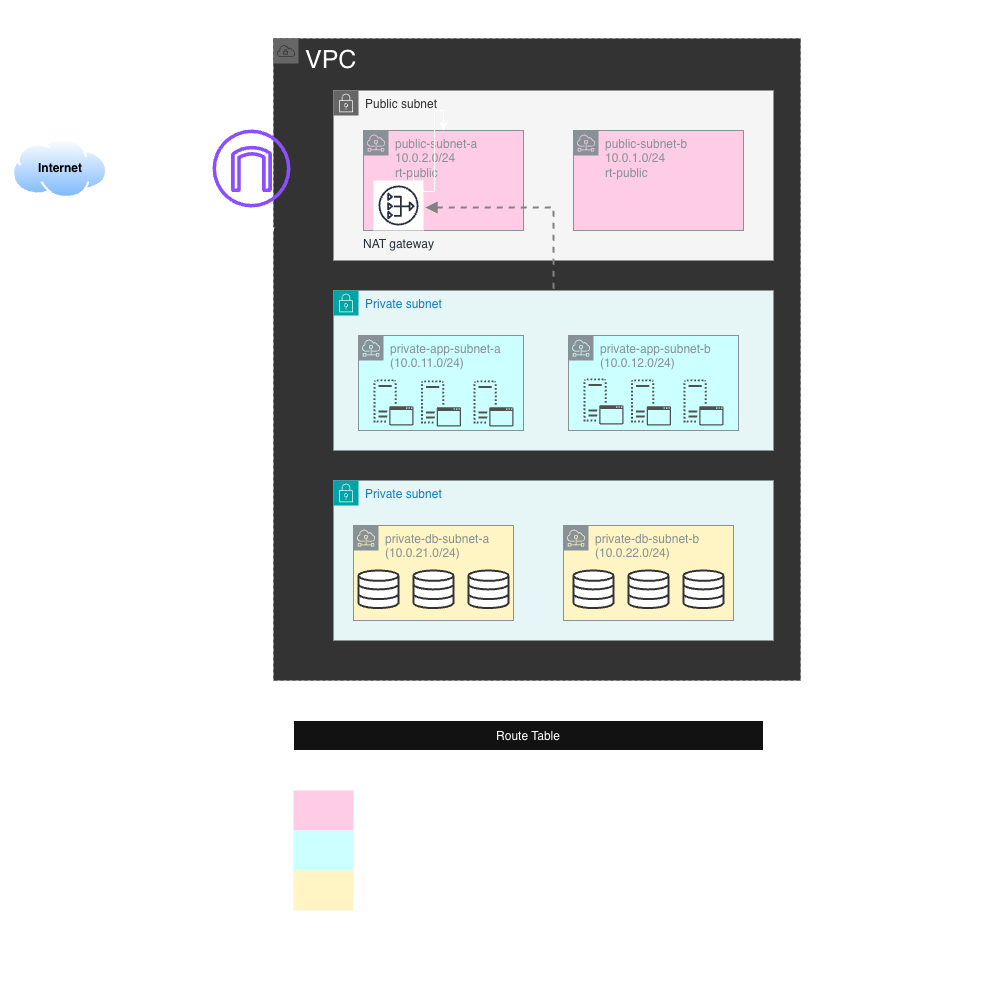

The diagram above was exported from draw.io. Its source (the exported page's mxGraphModel, read from the mxfile embedded in the PNG):
<mxGraphModel dx="2329" dy="1155" grid="1" gridSize="10" guides="1" tooltips="1" connect="1" arrows="1" fold="1" page="1" pageScale="1" pageWidth="827" pageHeight="1169" background="none" math="0" shadow="0">
  <root>
    <mxCell id="0" />
    <mxCell id="1" parent="0" />
    <mxCell id="RxEZrI1M5dUz5tyjeGd7-35" value="&lt;font style=&quot;font-size: 25px;&quot;&gt;VPC&lt;/font&gt;" style="sketch=0;outlineConnect=0;html=1;whiteSpace=wrap;fontSize=12;fontStyle=0;shape=mxgraph.aws4.group;grIcon=mxgraph.aws4.group_vpc;strokeColor=#666666;fillColor=#333333;verticalAlign=top;align=left;spacingLeft=30;dashed=1;gradientColor=none;" vertex="1" parent="1">
      <mxGeometry x="43" y="58" width="527" height="642" as="geometry" />
    </mxCell>
    <mxCell id="RxEZrI1M5dUz5tyjeGd7-14" value="Public subnet" style="points=[[0,0],[0.25,0],[0.5,0],[0.75,0],[1,0],[1,0.25],[1,0.5],[1,0.75],[1,1],[0.75,1],[0.5,1],[0.25,1],[0,1],[0,0.75],[0,0.5],[0,0.25]];outlineConnect=0;html=1;whiteSpace=wrap;fontSize=12;fontStyle=0;container=1;pointerEvents=0;collapsible=0;recursiveResize=0;shape=mxgraph.aws4.group;grIcon=mxgraph.aws4.group_security_group;grStroke=0;verticalAlign=top;align=left;spacingLeft=30;dashed=1;strokeColor=#666666;fillColor=#f5f5f5;fontColor=#333333;" vertex="1" parent="1">
      <mxGeometry x="103" y="110" width="440" height="170" as="geometry" />
    </mxCell>
    <mxCell id="RxEZrI1M5dUz5tyjeGd7-17" value="public-subnet-a&lt;div&gt;10.0.2.0/24&lt;/div&gt;&lt;div&gt;rt-public&lt;/div&gt;&lt;div&gt;&lt;br&gt;&lt;/div&gt;" style="sketch=0;outlineConnect=0;gradientColor=none;html=1;whiteSpace=wrap;fontSize=12;fontStyle=0;shape=mxgraph.aws4.group;grIcon=mxgraph.aws4.group_subnet;strokeColor=#879196;fillColor=#FFCCE6;verticalAlign=top;align=left;spacingLeft=30;fontColor=#879196;dashed=0;" vertex="1" parent="RxEZrI1M5dUz5tyjeGd7-14">
      <mxGeometry x="30" y="40" width="160" height="100" as="geometry" />
    </mxCell>
    <mxCell id="RxEZrI1M5dUz5tyjeGd7-18" value="public-subnet-b&lt;div&gt;10.0.1.0/24&lt;/div&gt;&lt;div&gt;rt-public&lt;/div&gt;" style="sketch=0;outlineConnect=0;gradientColor=none;html=1;whiteSpace=wrap;fontSize=12;fontStyle=0;shape=mxgraph.aws4.group;grIcon=mxgraph.aws4.group_subnet;strokeColor=#879196;fillColor=#FFCCE6;verticalAlign=top;align=left;spacingLeft=30;fontColor=#879196;dashed=0;" vertex="1" parent="RxEZrI1M5dUz5tyjeGd7-14">
      <mxGeometry x="240" y="40" width="170" height="100" as="geometry" />
    </mxCell>
    <mxCell id="RxEZrI1M5dUz5tyjeGd7-29" style="edgeStyle=orthogonalEdgeStyle;rounded=0;orthogonalLoop=1;jettySize=auto;html=1;" edge="1" parent="RxEZrI1M5dUz5tyjeGd7-14" target="RxEZrI1M5dUz5tyjeGd7-17">
      <mxGeometry relative="1" as="geometry">
        <mxPoint x="80.07692307692332" y="80" as="sourcePoint" />
      </mxGeometry>
    </mxCell>
    <mxCell id="RxEZrI1M5dUz5tyjeGd7-47" value="NAT gateway" style="sketch=0;outlineConnect=0;fontColor=#232F3E;gradientColor=none;strokeColor=#232F3E;fillColor=#ffffff;dashed=0;verticalLabelPosition=bottom;verticalAlign=top;align=center;html=1;fontSize=12;fontStyle=0;aspect=fixed;shape=mxgraph.aws4.resourceIcon;resIcon=mxgraph.aws4.nat_gateway;" vertex="1" parent="RxEZrI1M5dUz5tyjeGd7-14">
      <mxGeometry x="40" y="90" width="50" height="50" as="geometry" />
    </mxCell>
    <mxCell id="RxEZrI1M5dUz5tyjeGd7-19" value="Private subnet" style="points=[[0,0],[0.25,0],[0.5,0],[0.75,0],[1,0],[1,0.25],[1,0.5],[1,0.75],[1,1],[0.75,1],[0.5,1],[0.25,1],[0,1],[0,0.75],[0,0.5],[0,0.25]];outlineConnect=0;gradientColor=none;html=1;whiteSpace=wrap;fontSize=12;fontStyle=0;container=1;pointerEvents=0;collapsible=0;recursiveResize=0;shape=mxgraph.aws4.group;grIcon=mxgraph.aws4.group_security_group;grStroke=0;strokeColor=#00A4A6;fillColor=#E6F6F7;verticalAlign=top;align=left;spacingLeft=30;fontColor=#147EBA;dashed=0;" vertex="1" parent="1">
      <mxGeometry x="103" y="310" width="440" height="160" as="geometry" />
    </mxCell>
    <mxCell id="RxEZrI1M5dUz5tyjeGd7-22" value="private-app-subnet-a (10.0.11.0/24)" style="sketch=0;outlineConnect=0;gradientColor=none;html=1;whiteSpace=wrap;fontSize=12;fontStyle=0;shape=mxgraph.aws4.group;grIcon=mxgraph.aws4.group_subnet;strokeColor=#879196;fillColor=#CCFFFF;verticalAlign=top;align=left;spacingLeft=30;fontColor=#879196;dashed=0;" vertex="1" parent="RxEZrI1M5dUz5tyjeGd7-19">
      <mxGeometry x="25" y="45" width="165" height="95" as="geometry" />
    </mxCell>
    <mxCell id="RxEZrI1M5dUz5tyjeGd7-23" value="private-app-subnet-b (10.0.12.0/24)" style="sketch=0;outlineConnect=0;gradientColor=none;html=1;whiteSpace=wrap;fontSize=12;fontStyle=0;shape=mxgraph.aws4.group;grIcon=mxgraph.aws4.group_subnet;strokeColor=#879196;fillColor=#CCFFFF;verticalAlign=top;align=left;spacingLeft=30;fontColor=#879196;dashed=0;" vertex="1" parent="RxEZrI1M5dUz5tyjeGd7-19">
      <mxGeometry x="235" y="45" width="170" height="95" as="geometry" />
    </mxCell>
    <mxCell id="RxEZrI1M5dUz5tyjeGd7-41" value="" style="sketch=0;pointerEvents=1;shadow=0;dashed=0;html=1;strokeColor=none;fillColor=#505050;labelPosition=center;verticalLabelPosition=bottom;verticalAlign=top;outlineConnect=0;align=center;shape=mxgraph.office.servers.virtual_application_server;" vertex="1" parent="RxEZrI1M5dUz5tyjeGd7-19">
      <mxGeometry x="140" y="90" width="40" height="46" as="geometry" />
    </mxCell>
    <mxCell id="RxEZrI1M5dUz5tyjeGd7-61" value="" style="sketch=0;pointerEvents=1;shadow=0;dashed=0;html=1;strokeColor=none;fillColor=#505050;labelPosition=center;verticalLabelPosition=bottom;verticalAlign=top;outlineConnect=0;align=center;shape=mxgraph.office.servers.virtual_application_server;" vertex="1" parent="RxEZrI1M5dUz5tyjeGd7-19">
      <mxGeometry x="87.5" y="90" width="40" height="46" as="geometry" />
    </mxCell>
    <mxCell id="RxEZrI1M5dUz5tyjeGd7-62" value="" style="sketch=0;pointerEvents=1;shadow=0;dashed=0;html=1;strokeColor=none;fillColor=#505050;labelPosition=center;verticalLabelPosition=bottom;verticalAlign=top;outlineConnect=0;align=center;shape=mxgraph.office.servers.virtual_application_server;" vertex="1" parent="RxEZrI1M5dUz5tyjeGd7-19">
      <mxGeometry x="40" y="89" width="40" height="46" as="geometry" />
    </mxCell>
    <mxCell id="RxEZrI1M5dUz5tyjeGd7-63" value="" style="sketch=0;pointerEvents=1;shadow=0;dashed=0;html=1;strokeColor=none;fillColor=#505050;labelPosition=center;verticalLabelPosition=bottom;verticalAlign=top;outlineConnect=0;align=center;shape=mxgraph.office.servers.virtual_application_server;" vertex="1" parent="RxEZrI1M5dUz5tyjeGd7-19">
      <mxGeometry x="350" y="89" width="40" height="46" as="geometry" />
    </mxCell>
    <mxCell id="RxEZrI1M5dUz5tyjeGd7-64" value="" style="sketch=0;pointerEvents=1;shadow=0;dashed=0;html=1;strokeColor=none;fillColor=#505050;labelPosition=center;verticalLabelPosition=bottom;verticalAlign=top;outlineConnect=0;align=center;shape=mxgraph.office.servers.virtual_application_server;" vertex="1" parent="RxEZrI1M5dUz5tyjeGd7-19">
      <mxGeometry x="297.5" y="89" width="40" height="46" as="geometry" />
    </mxCell>
    <mxCell id="RxEZrI1M5dUz5tyjeGd7-65" value="" style="sketch=0;pointerEvents=1;shadow=0;dashed=0;html=1;strokeColor=none;fillColor=#505050;labelPosition=center;verticalLabelPosition=bottom;verticalAlign=top;outlineConnect=0;align=center;shape=mxgraph.office.servers.virtual_application_server;" vertex="1" parent="RxEZrI1M5dUz5tyjeGd7-19">
      <mxGeometry x="250" y="88" width="40" height="46" as="geometry" />
    </mxCell>
    <mxCell id="RxEZrI1M5dUz5tyjeGd7-21" value="Private subnet" style="points=[[0,0],[0.25,0],[0.5,0],[0.75,0],[1,0],[1,0.25],[1,0.5],[1,0.75],[1,1],[0.75,1],[0.5,1],[0.25,1],[0,1],[0,0.75],[0,0.5],[0,0.25]];outlineConnect=0;gradientColor=none;html=1;whiteSpace=wrap;fontSize=12;fontStyle=0;container=1;pointerEvents=0;collapsible=0;recursiveResize=0;shape=mxgraph.aws4.group;grIcon=mxgraph.aws4.group_security_group;grStroke=0;strokeColor=#00A4A6;fillColor=#E6F6F7;verticalAlign=top;align=left;spacingLeft=30;fontColor=#147EBA;dashed=0;" vertex="1" parent="1">
      <mxGeometry x="103" y="500" width="440" height="160" as="geometry" />
    </mxCell>
    <mxCell id="RxEZrI1M5dUz5tyjeGd7-24" value="private-db-subnet-a (10.0.21.0/24)" style="sketch=0;outlineConnect=0;gradientColor=none;html=1;whiteSpace=wrap;fontSize=12;fontStyle=0;shape=mxgraph.aws4.group;grIcon=mxgraph.aws4.group_subnet;strokeColor=#879196;fillColor=#FFF4C3;verticalAlign=top;align=left;spacingLeft=30;fontColor=#879196;dashed=0;" vertex="1" parent="RxEZrI1M5dUz5tyjeGd7-21">
      <mxGeometry x="20" y="45" width="160" height="95" as="geometry" />
    </mxCell>
    <mxCell id="RxEZrI1M5dUz5tyjeGd7-25" value="private-db-subnet-b (10.0.22.0/24)" style="sketch=0;outlineConnect=0;gradientColor=none;html=1;whiteSpace=wrap;fontSize=12;fontStyle=0;shape=mxgraph.aws4.group;grIcon=mxgraph.aws4.group_subnet;strokeColor=#879196;fillColor=#FFF4C3;verticalAlign=top;align=left;spacingLeft=30;fontColor=#879196;dashed=0;" vertex="1" parent="RxEZrI1M5dUz5tyjeGd7-21">
      <mxGeometry x="230" y="45" width="170" height="95" as="geometry" />
    </mxCell>
    <mxCell id="RxEZrI1M5dUz5tyjeGd7-38" value="" style="html=1;verticalLabelPosition=bottom;align=center;labelBackgroundColor=#ffffff;verticalAlign=top;strokeWidth=2;strokeColor=#333333;shadow=0;dashed=0;shape=mxgraph.ios7.icons.data;fillColor=#FFFFFF;fillStyle=solid;" vertex="1" parent="RxEZrI1M5dUz5tyjeGd7-21">
      <mxGeometry x="350" y="90" width="40" height="37.55" as="geometry" />
    </mxCell>
    <mxCell id="RxEZrI1M5dUz5tyjeGd7-48" value="" style="html=1;verticalLabelPosition=bottom;align=center;labelBackgroundColor=#ffffff;verticalAlign=top;strokeWidth=2;strokeColor=#333333;shadow=0;dashed=0;shape=mxgraph.ios7.icons.data;fillColor=#FFFFFF;fillStyle=solid;" vertex="1" parent="RxEZrI1M5dUz5tyjeGd7-21">
      <mxGeometry x="295" y="90" width="40" height="37.55" as="geometry" />
    </mxCell>
    <mxCell id="RxEZrI1M5dUz5tyjeGd7-49" value="" style="html=1;verticalLabelPosition=bottom;align=center;labelBackgroundColor=#ffffff;verticalAlign=top;strokeWidth=2;strokeColor=#333333;shadow=0;dashed=0;shape=mxgraph.ios7.icons.data;fillColor=#FFFFFF;fillStyle=solid;" vertex="1" parent="RxEZrI1M5dUz5tyjeGd7-21">
      <mxGeometry x="240" y="90" width="40" height="37.55" as="geometry" />
    </mxCell>
    <mxCell id="RxEZrI1M5dUz5tyjeGd7-50" value="" style="html=1;verticalLabelPosition=bottom;align=center;labelBackgroundColor=#ffffff;verticalAlign=top;strokeWidth=2;strokeColor=#333333;shadow=0;dashed=0;shape=mxgraph.ios7.icons.data;fillColor=#FFFFFF;fillStyle=solid;" vertex="1" parent="RxEZrI1M5dUz5tyjeGd7-21">
      <mxGeometry x="135" y="90" width="40" height="37.55" as="geometry" />
    </mxCell>
    <mxCell id="RxEZrI1M5dUz5tyjeGd7-51" value="" style="html=1;verticalLabelPosition=bottom;align=center;labelBackgroundColor=#ffffff;verticalAlign=top;strokeWidth=2;strokeColor=#333333;shadow=0;dashed=0;shape=mxgraph.ios7.icons.data;fillColor=#FFFFFF;fillStyle=solid;" vertex="1" parent="RxEZrI1M5dUz5tyjeGd7-21">
      <mxGeometry x="80" y="90" width="40" height="37.55" as="geometry" />
    </mxCell>
    <mxCell id="RxEZrI1M5dUz5tyjeGd7-52" value="" style="html=1;verticalLabelPosition=bottom;align=center;labelBackgroundColor=#ffffff;verticalAlign=top;strokeWidth=2;strokeColor=#333333;shadow=0;dashed=0;shape=mxgraph.ios7.icons.data;fillColor=#FFFFFF;fillStyle=solid;" vertex="1" parent="RxEZrI1M5dUz5tyjeGd7-21">
      <mxGeometry x="25" y="90" width="40" height="37.55" as="geometry" />
    </mxCell>
    <mxCell id="RxEZrI1M5dUz5tyjeGd7-33" value="" style="endArrow=none;html=1;rounded=0;entryX=0.5;entryY=0;entryDx=0;entryDy=0;startArrow=block;startFill=1;endFill=0;startSize=7;strokeWidth=2;strokeColor=#818181;dashed=1;" edge="1" parent="1" target="RxEZrI1M5dUz5tyjeGd7-19">
      <mxGeometry width="50" height="50" relative="1" as="geometry">
        <mxPoint x="195" y="227" as="sourcePoint" />
        <mxPoint x="473" y="460" as="targetPoint" />
        <Array as="points">
          <mxPoint x="323" y="227" />
        </Array>
      </mxGeometry>
    </mxCell>
    <mxCell id="RxEZrI1M5dUz5tyjeGd7-44" style="edgeStyle=orthogonalEdgeStyle;rounded=0;orthogonalLoop=1;jettySize=auto;html=1;endArrow=none;endFill=0;fillColor=none;strokeWidth=3;dashed=1;" edge="1" parent="1" source="RxEZrI1M5dUz5tyjeGd7-34">
      <mxGeometry relative="1" as="geometry">
        <mxPoint x="-128" y="188" as="targetPoint" />
      </mxGeometry>
    </mxCell>
    <mxCell id="RxEZrI1M5dUz5tyjeGd7-34" value="" style="sketch=0;outlineConnect=0;fontColor=#232F3E;gradientColor=none;fillColor=#8C4FFF;strokeColor=none;dashed=0;verticalLabelPosition=bottom;verticalAlign=top;align=center;html=1;fontSize=12;fontStyle=0;aspect=fixed;pointerEvents=1;shape=mxgraph.aws4.internet_gateway;fillStyle=solid;" vertex="1" parent="1">
      <mxGeometry x="-18" y="149" width="78" height="78" as="geometry" />
    </mxCell>
    <mxCell id="RxEZrI1M5dUz5tyjeGd7-43" value="" style="image;aspect=fixed;perimeter=ellipsePerimeter;html=1;align=center;shadow=0;dashed=0;spacingTop=3;image=img/lib/active_directory/internet_cloud.svg;" vertex="1" parent="1">
      <mxGeometry x="-218" y="158" width="95.24" height="60" as="geometry" />
    </mxCell>
    <mxCell id="RxEZrI1M5dUz5tyjeGd7-53" value="Internet" style="text;html=1;whiteSpace=wrap;align=center;verticalAlign=middle;rounded=0;fontColor=#000000;fontStyle=1" vertex="1" parent="1">
      <mxGeometry x="-200.38" y="173" width="60" height="30" as="geometry" />
    </mxCell>
    <mxCell id="RxEZrI1M5dUz5tyjeGd7-54" value="&lt;span style=&quot;font-weight: normal;&quot;&gt;&lt;font style=&quot;color: light-dark(rgb(0, 0, 0), rgb(255, 255, 255));&quot;&gt;Internet Gateway&lt;/font&gt;&lt;/span&gt;" style="text;html=1;whiteSpace=wrap;align=center;verticalAlign=middle;rounded=0;fontColor=#000000;fontStyle=1" vertex="1" parent="1">
      <mxGeometry x="-9" y="227" width="60" height="30" as="geometry" />
    </mxCell>
    <mxCell id="RxEZrI1M5dUz5tyjeGd7-70" value="Route Table" style="shape=table;startSize=30;container=1;collapsible=0;childLayout=tableLayout;" vertex="1" parent="1">
      <mxGeometry x="63" y="740" width="470" height="190" as="geometry" />
    </mxCell>
    <mxCell id="RxEZrI1M5dUz5tyjeGd7-86" style="shape=tableRow;horizontal=0;startSize=0;swimlaneHead=0;swimlaneBody=0;strokeColor=inherit;top=0;left=0;bottom=0;right=0;collapsible=0;dropTarget=0;fillColor=none;points=[[0,0.5],[1,0.5]];portConstraint=eastwest;" vertex="1" parent="RxEZrI1M5dUz5tyjeGd7-70">
      <mxGeometry y="30" width="470" height="40" as="geometry" />
    </mxCell>
    <mxCell id="RxEZrI1M5dUz5tyjeGd7-87" value="Colour" style="shape=partialRectangle;html=1;whiteSpace=wrap;connectable=0;strokeColor=inherit;overflow=hidden;fillColor=none;top=0;left=0;bottom=0;right=0;pointerEvents=1;" vertex="1" parent="RxEZrI1M5dUz5tyjeGd7-86">
      <mxGeometry width="60" height="40" as="geometry">
        <mxRectangle width="60" height="40" as="alternateBounds" />
      </mxGeometry>
    </mxCell>
    <mxCell id="RxEZrI1M5dUz5tyjeGd7-88" value="Name" style="shape=partialRectangle;html=1;whiteSpace=wrap;connectable=0;strokeColor=inherit;overflow=hidden;fillColor=none;top=0;left=0;bottom=0;right=0;pointerEvents=1;" vertex="1" parent="RxEZrI1M5dUz5tyjeGd7-86">
      <mxGeometry x="60" width="120" height="40" as="geometry">
        <mxRectangle width="120" height="40" as="alternateBounds" />
      </mxGeometry>
    </mxCell>
    <mxCell id="RxEZrI1M5dUz5tyjeGd7-89" value="Destination" style="shape=partialRectangle;html=1;whiteSpace=wrap;connectable=0;strokeColor=inherit;overflow=hidden;fillColor=none;top=0;left=0;bottom=0;right=0;pointerEvents=1;" vertex="1" parent="RxEZrI1M5dUz5tyjeGd7-86">
      <mxGeometry x="180" width="140" height="40" as="geometry">
        <mxRectangle width="140" height="40" as="alternateBounds" />
      </mxGeometry>
    </mxCell>
    <mxCell id="RxEZrI1M5dUz5tyjeGd7-90" value="Target" style="shape=partialRectangle;html=1;whiteSpace=wrap;connectable=0;strokeColor=inherit;overflow=hidden;fillColor=none;top=0;left=0;bottom=0;right=0;pointerEvents=1;" vertex="1" parent="RxEZrI1M5dUz5tyjeGd7-86">
      <mxGeometry x="320" width="150" height="40" as="geometry">
        <mxRectangle width="150" height="40" as="alternateBounds" />
      </mxGeometry>
    </mxCell>
    <mxCell id="RxEZrI1M5dUz5tyjeGd7-71" value="" style="shape=tableRow;horizontal=0;startSize=0;swimlaneHead=0;swimlaneBody=0;strokeColor=inherit;top=0;left=0;bottom=0;right=0;collapsible=0;dropTarget=0;fillColor=none;points=[[0,0.5],[1,0.5]];portConstraint=eastwest;" vertex="1" parent="RxEZrI1M5dUz5tyjeGd7-70">
      <mxGeometry y="70" width="470" height="40" as="geometry" />
    </mxCell>
    <mxCell id="RxEZrI1M5dUz5tyjeGd7-72" value="" style="shape=partialRectangle;html=1;whiteSpace=wrap;connectable=0;strokeColor=inherit;overflow=hidden;fillColor=light-dark(#000000,#FFCCE6);top=0;left=0;bottom=0;right=0;pointerEvents=1;" vertex="1" parent="RxEZrI1M5dUz5tyjeGd7-71">
      <mxGeometry width="60" height="40" as="geometry">
        <mxRectangle width="60" height="40" as="alternateBounds" />
      </mxGeometry>
    </mxCell>
    <mxCell id="RxEZrI1M5dUz5tyjeGd7-73" value="rt-public" style="shape=partialRectangle;html=1;whiteSpace=wrap;connectable=0;strokeColor=inherit;overflow=hidden;fillColor=none;top=0;left=0;bottom=0;right=0;pointerEvents=1;" vertex="1" parent="RxEZrI1M5dUz5tyjeGd7-71">
      <mxGeometry x="60" width="120" height="40" as="geometry">
        <mxRectangle width="120" height="40" as="alternateBounds" />
      </mxGeometry>
    </mxCell>
    <mxCell id="RxEZrI1M5dUz5tyjeGd7-74" value="0.0.0.0/0" style="shape=partialRectangle;html=1;whiteSpace=wrap;connectable=0;strokeColor=inherit;overflow=hidden;fillColor=none;top=0;left=0;bottom=0;right=0;pointerEvents=1;" vertex="1" parent="RxEZrI1M5dUz5tyjeGd7-71">
      <mxGeometry x="180" width="140" height="40" as="geometry">
        <mxRectangle width="140" height="40" as="alternateBounds" />
      </mxGeometry>
    </mxCell>
    <mxCell id="RxEZrI1M5dUz5tyjeGd7-75" value="Internet gateway" style="shape=partialRectangle;html=1;whiteSpace=wrap;connectable=0;strokeColor=inherit;overflow=hidden;fillColor=none;top=0;left=0;bottom=0;right=0;pointerEvents=1;" vertex="1" parent="RxEZrI1M5dUz5tyjeGd7-71">
      <mxGeometry x="320" width="150" height="40" as="geometry">
        <mxRectangle width="150" height="40" as="alternateBounds" />
      </mxGeometry>
    </mxCell>
    <mxCell id="RxEZrI1M5dUz5tyjeGd7-76" value="" style="shape=tableRow;horizontal=0;startSize=0;swimlaneHead=0;swimlaneBody=0;strokeColor=inherit;top=0;left=0;bottom=0;right=0;collapsible=0;dropTarget=0;fillColor=none;points=[[0,0.5],[1,0.5]];portConstraint=eastwest;" vertex="1" parent="RxEZrI1M5dUz5tyjeGd7-70">
      <mxGeometry y="110" width="470" height="40" as="geometry" />
    </mxCell>
    <mxCell id="RxEZrI1M5dUz5tyjeGd7-77" value="" style="shape=partialRectangle;html=1;whiteSpace=wrap;connectable=0;strokeColor=inherit;overflow=hidden;fillColor=#CCFFFF;top=0;left=0;bottom=0;right=0;pointerEvents=1;" vertex="1" parent="RxEZrI1M5dUz5tyjeGd7-76">
      <mxGeometry width="60" height="40" as="geometry">
        <mxRectangle width="60" height="40" as="alternateBounds" />
      </mxGeometry>
    </mxCell>
    <mxCell id="RxEZrI1M5dUz5tyjeGd7-78" value="rt-private-app" style="shape=partialRectangle;html=1;whiteSpace=wrap;connectable=0;strokeColor=inherit;overflow=hidden;fillColor=none;top=0;left=0;bottom=0;right=0;pointerEvents=1;" vertex="1" parent="RxEZrI1M5dUz5tyjeGd7-76">
      <mxGeometry x="60" width="120" height="40" as="geometry">
        <mxRectangle width="120" height="40" as="alternateBounds" />
      </mxGeometry>
    </mxCell>
    <mxCell id="RxEZrI1M5dUz5tyjeGd7-79" value="0.0.0.0/0" style="shape=partialRectangle;html=1;whiteSpace=wrap;connectable=0;strokeColor=inherit;overflow=hidden;fillColor=none;top=0;left=0;bottom=0;right=0;pointerEvents=1;" vertex="1" parent="RxEZrI1M5dUz5tyjeGd7-76">
      <mxGeometry x="180" width="140" height="40" as="geometry">
        <mxRectangle width="140" height="40" as="alternateBounds" />
      </mxGeometry>
    </mxCell>
    <mxCell id="RxEZrI1M5dUz5tyjeGd7-80" value="NAT Gateway" style="shape=partialRectangle;html=1;whiteSpace=wrap;connectable=0;strokeColor=inherit;overflow=hidden;fillColor=none;top=0;left=0;bottom=0;right=0;pointerEvents=1;" vertex="1" parent="RxEZrI1M5dUz5tyjeGd7-76">
      <mxGeometry x="320" width="150" height="40" as="geometry">
        <mxRectangle width="150" height="40" as="alternateBounds" />
      </mxGeometry>
    </mxCell>
    <mxCell id="RxEZrI1M5dUz5tyjeGd7-81" value="" style="shape=tableRow;horizontal=0;startSize=0;swimlaneHead=0;swimlaneBody=0;strokeColor=inherit;top=0;left=0;bottom=0;right=0;collapsible=0;dropTarget=0;fillColor=none;points=[[0,0.5],[1,0.5]];portConstraint=eastwest;" vertex="1" parent="RxEZrI1M5dUz5tyjeGd7-70">
      <mxGeometry y="150" width="470" height="40" as="geometry" />
    </mxCell>
    <mxCell id="RxEZrI1M5dUz5tyjeGd7-82" value="" style="shape=partialRectangle;html=1;whiteSpace=wrap;connectable=0;strokeColor=inherit;overflow=hidden;fillColor=#FFF4C3;top=0;left=0;bottom=0;right=0;pointerEvents=1;" vertex="1" parent="RxEZrI1M5dUz5tyjeGd7-81">
      <mxGeometry width="60" height="40" as="geometry">
        <mxRectangle width="60" height="40" as="alternateBounds" />
      </mxGeometry>
    </mxCell>
    <mxCell id="RxEZrI1M5dUz5tyjeGd7-83" value="rt-private-db" style="shape=partialRectangle;html=1;whiteSpace=wrap;connectable=0;strokeColor=inherit;overflow=hidden;fillColor=none;top=0;left=0;bottom=0;right=0;pointerEvents=1;" vertex="1" parent="RxEZrI1M5dUz5tyjeGd7-81">
      <mxGeometry x="60" width="120" height="40" as="geometry">
        <mxRectangle width="120" height="40" as="alternateBounds" />
      </mxGeometry>
    </mxCell>
    <mxCell id="RxEZrI1M5dUz5tyjeGd7-84" value="N/A" style="shape=partialRectangle;html=1;whiteSpace=wrap;connectable=0;strokeColor=inherit;overflow=hidden;fillColor=none;top=0;left=0;bottom=0;right=0;pointerEvents=1;" vertex="1" parent="RxEZrI1M5dUz5tyjeGd7-81">
      <mxGeometry x="180" width="140" height="40" as="geometry">
        <mxRectangle width="140" height="40" as="alternateBounds" />
      </mxGeometry>
    </mxCell>
    <mxCell id="RxEZrI1M5dUz5tyjeGd7-85" value="N/A" style="shape=partialRectangle;html=1;whiteSpace=wrap;connectable=0;strokeColor=inherit;overflow=hidden;fillColor=none;top=0;left=0;bottom=0;right=0;pointerEvents=1;" vertex="1" parent="RxEZrI1M5dUz5tyjeGd7-81">
      <mxGeometry x="320" width="150" height="40" as="geometry">
        <mxRectangle width="150" height="40" as="alternateBounds" />
      </mxGeometry>
    </mxCell>
    <mxCell id="RxEZrI1M5dUz5tyjeGd7-91" value="" style="rounded=0;whiteSpace=wrap;html=1;fillColor=none;" vertex="1" parent="1">
      <mxGeometry x="-230.38" y="20" width="1000.38" height="1000" as="geometry" />
    </mxCell>
  </root>
</mxGraphModel>